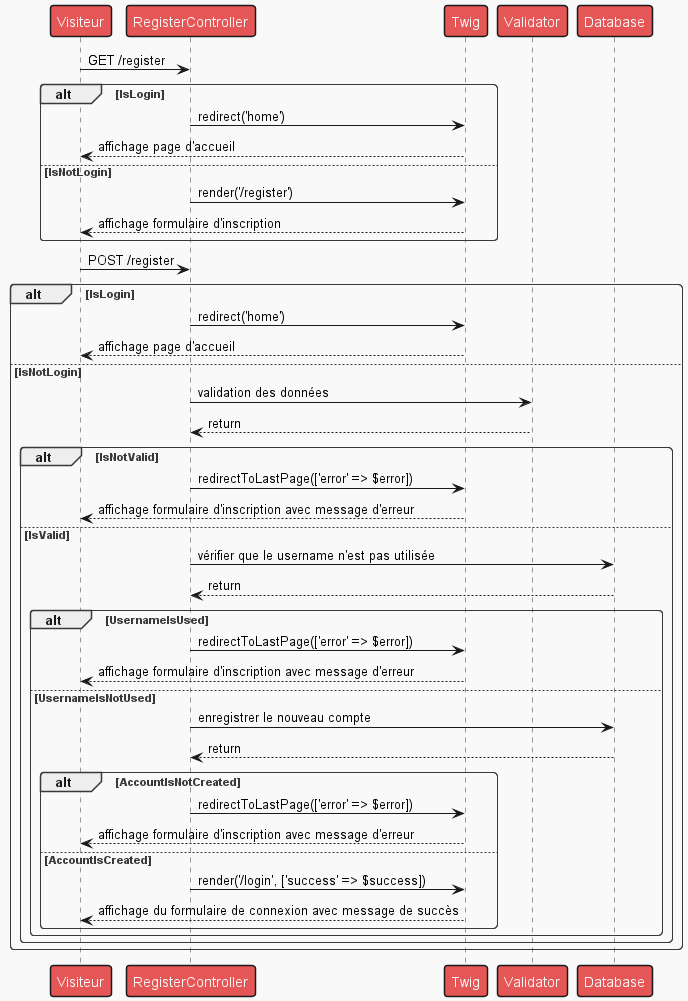

The diagram above was rendered by PlantUML. Its source (embedded in the PNG):
@startuml

!theme mars

Visiteur -> RegisterController : GET /register
alt IsLogin
    RegisterController -> Twig : redirect('home')
    Twig --> Visiteur : affichage page d'accueil
else IsNotLogin
    RegisterController -> Twig : render('/register')
    Twig --> Visiteur : affichage formulaire d'inscription
end

Visiteur -> RegisterController : POST /register

alt IsLogin
    RegisterController -> Twig : redirect('home')
        Twig --> Visiteur : affichage page d'accueil
else IsNotLogin
    RegisterController -> Validator : validation des données
    Validator --> RegisterController : return
    alt IsNotValid
        RegisterController -> Twig : redirectToLastPage(['error' => $error])
        Twig --> Visiteur : affichage formulaire d'inscription avec message d'erreur
    else IsValid
        RegisterController -> Database : vérifier que le username n'est pas utilisée
        Database --> RegisterController : return

        alt UsernameIsUsed
            RegisterController -> Twig : redirectToLastPage(['error' => $error])
            Twig --> Visiteur : affichage formulaire d'inscription avec message d'erreur
        else UsernameIsNotUsed
            RegisterController -> Database : enregistrer le nouveau compte
            Database --> RegisterController : return
            alt AccountIsNotCreated
                RegisterController -> Twig : redirectToLastPage(['error' => $error])
                Twig --> Visiteur : affichage formulaire d'inscription avec message d'erreur
            else AccountIsCreated
                RegisterController -> Twig : render('/login', ['success' => $success])
                Twig --> Visiteur : affichage du formulaire de connexion avec message de succès
            end
        end
    end
end





@enduml